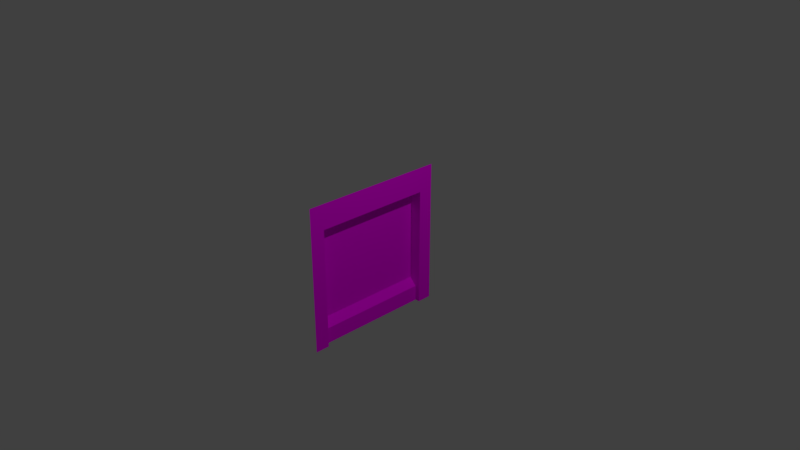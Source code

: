 # Source: newwall.blend  (saved by Blender 2.79.0; exported with 4.5.12 LTS)
import bpy
from mathutils import Matrix  # noqa: F401  (used for matrix-valued properties, if any)

bpy.ops.wm.read_factory_settings(use_empty=True)
scene = bpy.context.scene
scene.name = 'Scene'

# ---- collections
col_collection_1 = bpy.data.collections.new('Collection 1'); scene.collection.children.link(col_collection_1)

# ---- images (referenced by path relative to the original .blend; pixels are not part of the script)
import os
ASSET_DIR = os.environ.get("B2B_ASSET_DIR", "")  # directory of the original .blend (textures are referenced by path, not embedded)
HERE = os.path.dirname(os.path.abspath(__file__))  # packed textures are extracted next to this script under _unpacked/

def load_image(name, relpath, width, height, colorspace="sRGB"):
    """Load a texture the original file referenced (path relative to the .blend, or extracted next to this script)."""
    p = next((c for c in (os.path.join(HERE, relpath), os.path.join(ASSET_DIR, relpath)) if relpath and os.path.exists(c)), "")
    if p:
        img = bpy.data.images.load(p, check_existing=True)
        img.name = name
    else:  # same state as the original file: an image datablock whose file is absent (Cycles renders it pink)
        img = bpy.data.images.new(name, width, height)
        img.source = "FILE"
        img.filepath = "//" + (relpath or name)
    img.colorspace_settings.name = colorspace
    return img
img_textura1_jpg = load_image('textura1.jpg', 'textura1.jpg', 1024, 1024, 'sRGB')

# ---- materials (node trees are filled in below, after node groups)
mat_material_001 = bpy.data.materials.new('Material.001')
mat_material_001.alpha_threshold = 0.0
mat_material_001.roughness = 0.5

# ---- material node trees
mat_material_001.use_nodes = True; mat_material_001.node_tree.nodes.clear()
_N = mat_material_001.node_tree.nodes; _L = mat_material_001.node_tree.links
n0 = _N.new('ShaderNodeOutputMaterial'); n0.name = 'Material Output'; n0.location = (300, 300)
n1 = _N.new('ShaderNodeBsdfDiffuse'); n1.name = 'Diffuse BSDF'; n1.location = (10, 300)
n2 = _N.new('ShaderNodeTexImage'); n2.name = 'Image Texture'; n2.location = (-180, 300)
n2.width = 140
n2.image = img_textura1_jpg
_L.new(n1.outputs[0], n0.inputs[0])
_L.new(n2.outputs[0], n1.inputs[0])
n0.is_active_output = True

# ---- world
world_world = bpy.data.worlds.new('World'); scene.world = world_world
world_world.color = (0.05088, 0.05088, 0.05088)
world_world.use_sun_shadow = False
world_world.sun_shadow_jitter_overblur = 0.0
world_world.cycles.sampling_method = 'MANUAL'

# ---- cameras
cam_camera = bpy.data.cameras.new('Camera')
cam_camera.clip_end = 100.0
cam_camera.lens = 35.0
cam_camera.sensor_width = 32.0
cam_camera.sensor_height = 18.0
cam_camera.ortho_scale = 7.314
cam_camera.dof.focus_distance = 0.0

# ---- lights
light_lamp = bpy.data.lights.new('Lamp', 'AREA')
light_lamp.transmission_factor = 0.0
light_lamp.cutoff_distance = 30.0
light_lamp.energy = 78.54
light_lamp.shadow_buffer_clip_start = 1.001
light_lamp.shadow_soft_size = 0.1
light_lamp.shadow_maximum_resolution = 0.006
light_lamp.use_absolute_resolution = True
light_lamp.shape = 'RECTANGLE'
light_lamp.size = 0.1
light_lamp.size_y = 0.1

# ---- meshes
me_plane = bpy.data.meshes.new('Plane')
me_plane.from_pydata([(0.778, -0.8011, 0.1106), (-0.6782, -0.8011, 0.1106), (-0.7851, -0.8011, 0.1106), (-1.0, -0.8011, 0.1106), (-0.6782, 0.7991, 0.1106), (1.0, 0.7991, 0.04755), (-0.7851, 0.7991, 0.1106), (1.0, 0.7991, 0.1106), (1.0, -0.8011, 0.1106), (-1.0, 0.7991, 0.1106), (-1.0, 0.7991, 0.1106), (1.0, -0.8011, 0.04755), (-1.0, 1.0, 0.1106), (0.6704, -0.8011, -0.04909), (-0.6578, -0.8011, -0.04909), (-0.6578, 0.7991, -0.04909), (0.778, 0.7991, 0.1106), (0.6704, 0.7991, -0.04909), (-1.0, -1.0, 0.1106), (0.6782, 0.7991, 0.1106), (-0.6578, 0.7991, 0.1106), (1.0, -1.0, 0.1106), (-0.6578, -0.8011, 0.1106), (0.6782, -0.8011, 0.1106), (0.778, -0.8011, 0.04755), (1.0, 1.0, 0.1106), (-1.0, -0.8011, 0.1106), (0.778, 0.7991, 0.04755)], [], [(20, 9, 3, 22), (27, 24, 11, 5), (13, 24, 27, 17), (14, 15, 20, 22), (14, 13, 17, 15), (25, 12, 10, 6, 4, 19, 16, 7), (26, 18, 21, 8, 0, 23, 1, 2), (11, 24, 0, 8), (22, 3, 26, 2), (27, 5, 7, 16), (9, 20, 6, 10), (24, 13, 14, 22, 2, 1, 23, 0), (15, 17, 27, 16, 19, 4, 6, 20)])
_uv = me_plane.uv_layers.new(name='UVMap')
_uv.uv.foreach_set('vector', [0.8984, 0.8923, 0.8984, 0.9998, 0.101, 1.001, 0.101, 0.892, 0.9008, 0.111, 0.1007, 0.1111, 0.1012, 0.002016, 0.9013, 0.001902, 0.1011, 0.1616, 0.1021, 0.1095, 0.9022, 0.1092, 0.9012, 0.1613, 0.0997, 0.8405, 0.8997, 0.8405, 0.8998, 0.893, 0.101, 0.892, 0.0997, 0.8405, 0.09977, 0.161, 0.8994, 0.1614, 0.8997, 0.8405, 0.9999, -0.0001575, 0.9999, 0.9998, 0.9003, 0.9998, 0.9003, 0.8924, 0.9003, 0.8389, 0.9003, 0.1608, 0.9003, 0.1108, 0.9003, -0.0001575, 0.09871, 1.001, -0.0001435, 1.001, -0.0001436, 0.001262, 0.09871, 0.001262, 0.09871, 0.1122, 0.09871, 0.1622, 0.09871, 0.8404, 0.09871, 0.8938, 0.9294, 0.088, 0.9294, 0.199, 0.9041, 0.199, 0.9041, 0.088, 0.0, 0.0, 0.0, 0.0, 0.0, 0.0, 0.0, 0.0, 0.07782, 0.8395, 0.07782, 0.9505, 0.05252, 0.9505, 0.05252, 0.8395, 0.0, 0.0, 0.0, 0.0, 0.0, 0.0, 0.0, 0.0, 0.9294, 0.199, 0.9485, 0.199, 0.9485, 0.9271, 0.9041, 0.9805, 0.9041, 0.9805, 0.9041, 0.9271, 0.9041, 0.2489, 0.9041, 0.199, 0.09691, 0.1114, 0.09691, 0.8395, 0.07782, 0.8395, 0.05252, 0.8395, 0.05252, 0.7896, 0.05252, 0.1114, 0.05252, 0.058, 0.05252, 0.058])
me_plane.materials.append(mat_material_001)
me_plane.use_remesh_preserve_volume = False
me_plane.use_remesh_preserve_attributes = False
me_plane.use_mirror_vertex_groups = False
me_plane.update()

# ---- objects
ob_plane = bpy.data.objects.new('Plane', me_plane)
ob_lamp = bpy.data.objects.new('Lamp', light_lamp)
ob_camera = bpy.data.objects.new('Camera', cam_camera)

# ---- transforms, parenting, visibility, modifiers, constraints
ob_plane.location = (0.0, 0.0, 0.0)
ob_plane.rotation_euler = (0.0, 1.571, 0.0)
ob_plane.lineart.crease_threshold = 0.0
ob_lamp.location = (4.076, 1.005, 5.904)
ob_lamp.rotation_euler = (0.6503, 0.05522, 1.866)
ob_lamp.lock_rotations_4d = False
ob_lamp.empty_display_type = 'ARROWS'
ob_lamp.color = (0.0, 0.0, 0.0, 0.0)
ob_lamp.lineart.crease_threshold = 0.0
ob_camera.location = (7.481, -6.508, 5.344)
ob_camera.rotation_euler = (1.109, 0.0, 0.8149)
ob_camera.lock_rotations_4d = False
ob_camera.empty_display_type = 'ARROWS'
ob_camera.color = (0.0, 0.0, 0.0, 0.0)
ob_camera.display_type = 'WIRE'
ob_camera.lineart.crease_threshold = 0.0

# ---- collection membership
col_collection_1.objects.link(ob_plane)
col_collection_1.objects.link(ob_lamp)
col_collection_1.objects.link(ob_camera)

# ---- scene / render settings (as saved in the file)
scene.camera = ob_camera
scene.frame_start = 1; scene.frame_end = 250; scene.frame_set(35)
scene.render.engine = 'CYCLES'
scene.render.resolution_percentage = 50
scene.render.dither_intensity = 0.0
scene.cycles.use_denoising = False
scene.cycles.samples = 128
scene.cycles.sampling_pattern = 'TABULATED_SOBOL'
scene.cycles.use_adaptive_sampling = False
scene.cycles.use_light_tree = False
scene.cycles.blur_glossy = 0.0
scene.cycles.sample_clamp_indirect = 0.0
scene.view_settings.view_transform = 'Standard'
bpy.context.view_layer.update()
